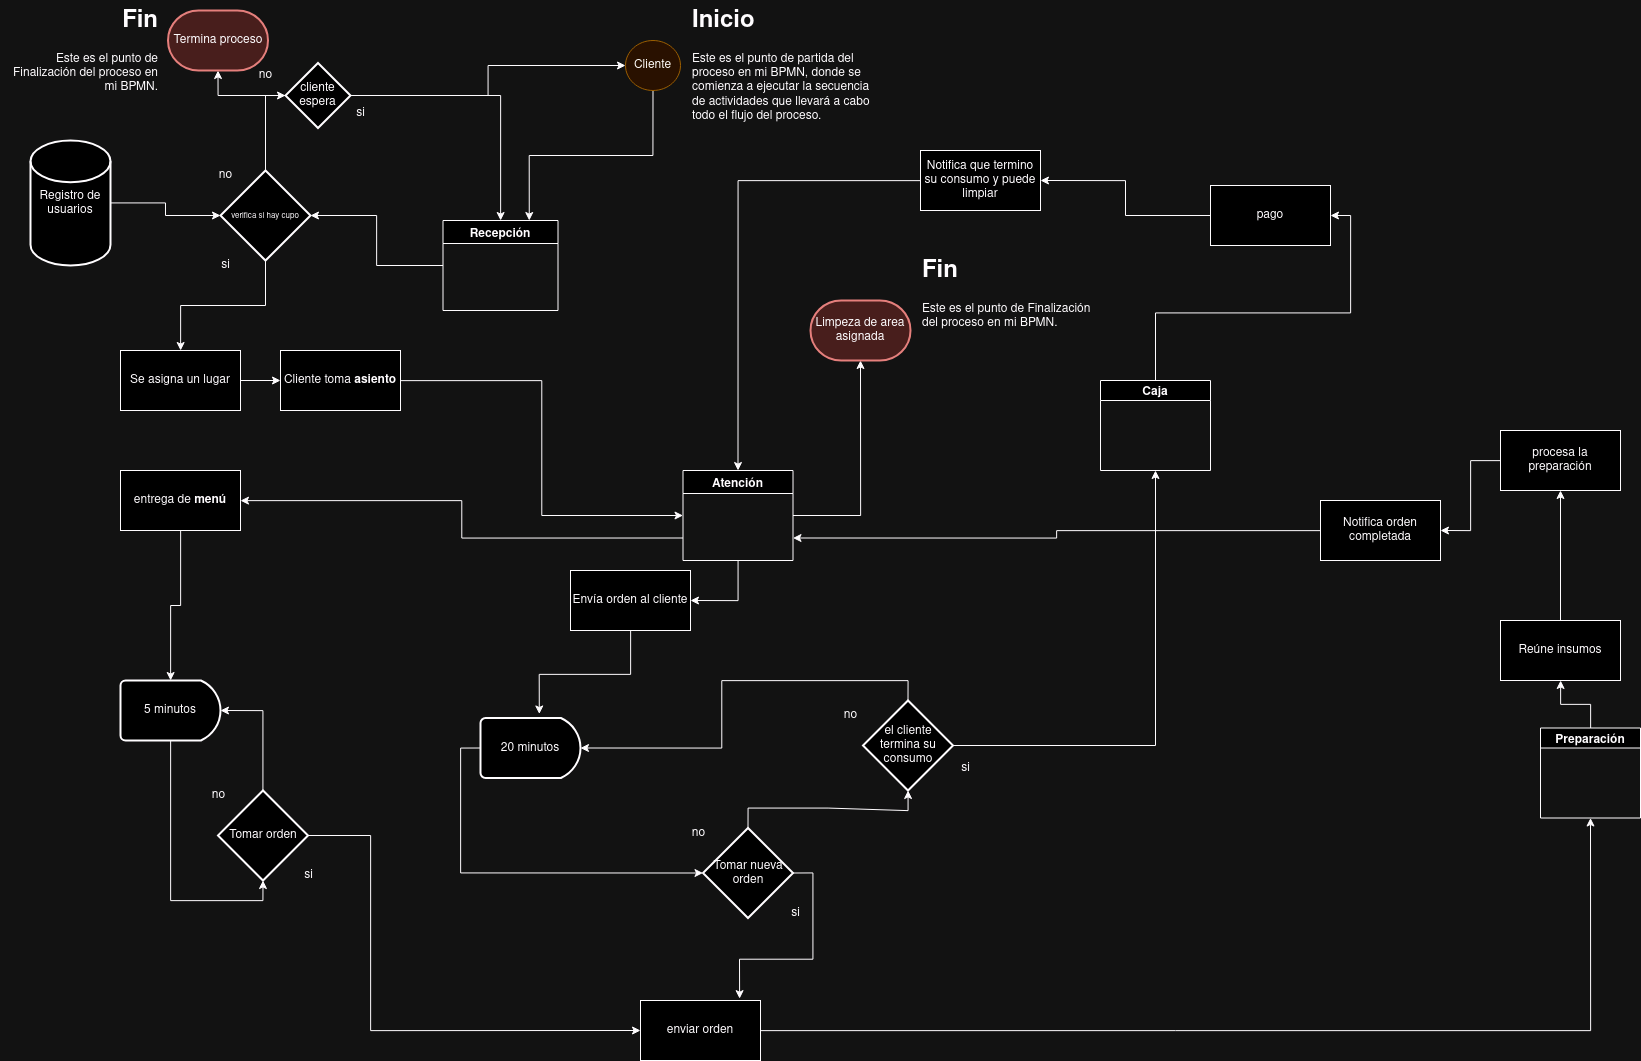

The diagram above was exported from draw.io. Its source (the exported page's mxGraphModel, read from the mxfile embedded in the PNG):
<mxGraphModel dx="2713" dy="869" grid="1" gridSize="10" guides="1" tooltips="1" connect="1" arrows="1" fold="1" page="1" pageScale="1" pageWidth="850" pageHeight="1100" math="0" shadow="0">
  <root>
    <mxCell id="0" />
    <mxCell id="1" parent="0" />
    <mxCell id="rG8MB7t_nD2HbYqiZZ8b-10" style="edgeStyle=orthogonalEdgeStyle;rounded=0;orthogonalLoop=1;jettySize=auto;html=1;exitX=0.75;exitY=0;exitDx=0;exitDy=0;endArrow=none;endFill=0;startArrow=classic;startFill=1;" parent="1" source="rG8MB7t_nD2HbYqiZZ8b-2" target="rG8MB7t_nD2HbYqiZZ8b-6" edge="1">
      <mxGeometry relative="1" as="geometry">
        <mxPoint x="-415" y="290" as="targetPoint" />
      </mxGeometry>
    </mxCell>
    <mxCell id="rG8MB7t_nD2HbYqiZZ8b-32" style="edgeStyle=orthogonalEdgeStyle;rounded=0;orthogonalLoop=1;jettySize=auto;html=1;entryX=0.5;entryY=0;entryDx=0;entryDy=0;entryPerimeter=0;" parent="1" source="rG8MB7t_nD2HbYqiZZ8b-2" target="rG8MB7t_nD2HbYqiZZ8b-14" edge="1">
      <mxGeometry relative="1" as="geometry" />
    </mxCell>
    <mxCell id="rG8MB7t_nD2HbYqiZZ8b-2" value="Recepción" style="swimlane;" parent="1" vertex="1">
      <mxGeometry x="-407.5" y="230" width="115" height="90" as="geometry" />
    </mxCell>
    <mxCell id="rG8MB7t_nD2HbYqiZZ8b-88" style="edgeStyle=orthogonalEdgeStyle;rounded=0;orthogonalLoop=1;jettySize=auto;html=1;entryX=1;entryY=0.5;entryDx=0;entryDy=0;" parent="1" source="rG8MB7t_nD2HbYqiZZ8b-3" target="rG8MB7t_nD2HbYqiZZ8b-87" edge="1">
      <mxGeometry relative="1" as="geometry" />
    </mxCell>
    <mxCell id="rG8MB7t_nD2HbYqiZZ8b-143" style="edgeStyle=orthogonalEdgeStyle;rounded=0;orthogonalLoop=1;jettySize=auto;html=1;exitX=0;exitY=0.75;exitDx=0;exitDy=0;" parent="1" source="rG8MB7t_nD2HbYqiZZ8b-3" target="rG8MB7t_nD2HbYqiZZ8b-58" edge="1">
      <mxGeometry relative="1" as="geometry" />
    </mxCell>
    <mxCell id="rG8MB7t_nD2HbYqiZZ8b-3" value="Atención" style="swimlane;" parent="1" vertex="1">
      <mxGeometry x="-167.5" y="480" width="110" height="90" as="geometry" />
    </mxCell>
    <mxCell id="rG8MB7t_nD2HbYqiZZ8b-81" style="edgeStyle=orthogonalEdgeStyle;rounded=0;orthogonalLoop=1;jettySize=auto;html=1;" parent="1" source="rG8MB7t_nD2HbYqiZZ8b-4" target="rG8MB7t_nD2HbYqiZZ8b-80" edge="1">
      <mxGeometry relative="1" as="geometry" />
    </mxCell>
    <mxCell id="rG8MB7t_nD2HbYqiZZ8b-4" value="Preparación" style="swimlane;startSize=20;" parent="1" vertex="1">
      <mxGeometry x="690" y="737.5" width="100" height="90" as="geometry" />
    </mxCell>
    <mxCell id="rG8MB7t_nD2HbYqiZZ8b-108" style="edgeStyle=orthogonalEdgeStyle;rounded=0;orthogonalLoop=1;jettySize=auto;html=1;entryX=1;entryY=0.5;entryDx=0;entryDy=0;" parent="1" source="rG8MB7t_nD2HbYqiZZ8b-5" target="rG8MB7t_nD2HbYqiZZ8b-106" edge="1">
      <mxGeometry relative="1" as="geometry" />
    </mxCell>
    <mxCell id="rG8MB7t_nD2HbYqiZZ8b-5" value="Caja" style="swimlane;startSize=20;" parent="1" vertex="1">
      <mxGeometry x="250" y="390" width="110" height="90" as="geometry" />
    </mxCell>
    <mxCell id="rG8MB7t_nD2HbYqiZZ8b-6" value="Cliente" style="ellipse;whiteSpace=wrap;html=1;align=center;newEdgeStyle={&quot;edgeStyle&quot;:&quot;entityRelationEdgeStyle&quot;,&quot;startArrow&quot;:&quot;none&quot;,&quot;endArrow&quot;:&quot;none&quot;,&quot;segment&quot;:10,&quot;curved&quot;:1,&quot;sourcePerimeterSpacing&quot;:0,&quot;targetPerimeterSpacing&quot;:0};treeFolding=1;treeMoving=1;fillColor=#ffe6cc;strokeColor=#d79b00;" parent="1" vertex="1">
      <mxGeometry x="-225" y="50" width="55" height="50" as="geometry" />
    </mxCell>
    <mxCell id="rG8MB7t_nD2HbYqiZZ8b-34" style="edgeStyle=orthogonalEdgeStyle;rounded=0;orthogonalLoop=1;jettySize=auto;html=1;" parent="1" source="rG8MB7t_nD2HbYqiZZ8b-13" target="rG8MB7t_nD2HbYqiZZ8b-14" edge="1">
      <mxGeometry relative="1" as="geometry">
        <mxPoint x="-662.5" y="402.53703703703707" as="targetPoint" />
      </mxGeometry>
    </mxCell>
    <mxCell id="rG8MB7t_nD2HbYqiZZ8b-13" value="Registro de usuarios" style="strokeWidth=2;html=1;shape=mxgraph.flowchart.database;whiteSpace=wrap;" parent="1" vertex="1">
      <mxGeometry x="-820" y="150" width="80" height="125" as="geometry" />
    </mxCell>
    <mxCell id="rG8MB7t_nD2HbYqiZZ8b-56" style="edgeStyle=orthogonalEdgeStyle;rounded=0;orthogonalLoop=1;jettySize=auto;html=1;" parent="1" source="rG8MB7t_nD2HbYqiZZ8b-14" target="rG8MB7t_nD2HbYqiZZ8b-55" edge="1">
      <mxGeometry relative="1" as="geometry">
        <mxPoint x="202.5" y="472.5" as="targetPoint" />
      </mxGeometry>
    </mxCell>
    <mxCell id="rG8MB7t_nD2HbYqiZZ8b-14" value="&lt;font style=&quot;font-size: 8px;&quot;&gt;verifica si hay cupo&lt;br&gt;&lt;/font&gt;" style="strokeWidth=2;html=1;shape=mxgraph.flowchart.decision;whiteSpace=wrap;direction=south;" parent="1" vertex="1">
      <mxGeometry x="-630" y="180" width="90" height="90" as="geometry" />
    </mxCell>
    <mxCell id="rG8MB7t_nD2HbYqiZZ8b-42" style="edgeStyle=orthogonalEdgeStyle;rounded=0;orthogonalLoop=1;jettySize=auto;html=1;exitX=0;exitY=0.5;exitDx=0;exitDy=0;exitPerimeter=0;entryX=0;entryY=0.5;entryDx=0;entryDy=0;entryPerimeter=0;" parent="1" source="rG8MB7t_nD2HbYqiZZ8b-14" target="rG8MB7t_nD2HbYqiZZ8b-45" edge="1">
      <mxGeometry relative="1" as="geometry">
        <mxPoint x="-612.5" y="322.5" as="sourcePoint" />
        <mxPoint x="-662.5" y="202.5" as="targetPoint" />
      </mxGeometry>
    </mxCell>
    <mxCell id="rG8MB7t_nD2HbYqiZZ8b-43" value="&lt;div&gt;si&lt;/div&gt;" style="text;html=1;align=center;verticalAlign=middle;resizable=0;points=[];autosize=1;strokeColor=none;fillColor=none;" parent="1" vertex="1">
      <mxGeometry x="-640" y="260" width="30" height="30" as="geometry" />
    </mxCell>
    <mxCell id="rG8MB7t_nD2HbYqiZZ8b-44" value="no" style="text;html=1;align=center;verticalAlign=middle;resizable=0;points=[];autosize=1;strokeColor=none;fillColor=none;" parent="1" vertex="1">
      <mxGeometry x="-645" y="170" width="40" height="30" as="geometry" />
    </mxCell>
    <mxCell id="rG8MB7t_nD2HbYqiZZ8b-48" style="edgeStyle=orthogonalEdgeStyle;rounded=0;orthogonalLoop=1;jettySize=auto;html=1;" parent="1" source="rG8MB7t_nD2HbYqiZZ8b-45" target="rG8MB7t_nD2HbYqiZZ8b-6" edge="1">
      <mxGeometry relative="1" as="geometry" />
    </mxCell>
    <mxCell id="rG8MB7t_nD2HbYqiZZ8b-53" style="edgeStyle=orthogonalEdgeStyle;rounded=0;orthogonalLoop=1;jettySize=auto;html=1;" parent="1" source="rG8MB7t_nD2HbYqiZZ8b-45" target="rG8MB7t_nD2HbYqiZZ8b-2" edge="1">
      <mxGeometry relative="1" as="geometry">
        <mxPoint x="-507.45238095238096" y="227.5" as="targetPoint" />
      </mxGeometry>
    </mxCell>
    <mxCell id="rG8MB7t_nD2HbYqiZZ8b-123" style="edgeStyle=orthogonalEdgeStyle;rounded=0;orthogonalLoop=1;jettySize=auto;html=1;entryX=0.5;entryY=1;entryDx=0;entryDy=0;entryPerimeter=0;" parent="1" source="rG8MB7t_nD2HbYqiZZ8b-45" target="rG8MB7t_nD2HbYqiZZ8b-142" edge="1">
      <mxGeometry relative="1" as="geometry">
        <mxPoint x="-670" y="75" as="targetPoint" />
      </mxGeometry>
    </mxCell>
    <mxCell id="rG8MB7t_nD2HbYqiZZ8b-45" value="cliente espera" style="strokeWidth=2;html=1;shape=mxgraph.flowchart.decision;whiteSpace=wrap;" parent="1" vertex="1">
      <mxGeometry x="-565" y="72.5" width="65" height="65" as="geometry" />
    </mxCell>
    <mxCell id="rG8MB7t_nD2HbYqiZZ8b-46" value="&lt;div&gt;si&lt;/div&gt;" style="text;html=1;align=center;verticalAlign=middle;resizable=0;points=[];autosize=1;strokeColor=none;fillColor=none;" parent="1" vertex="1">
      <mxGeometry x="-505" y="107.5" width="30" height="30" as="geometry" />
    </mxCell>
    <mxCell id="rG8MB7t_nD2HbYqiZZ8b-47" value="no" style="text;html=1;align=center;verticalAlign=middle;resizable=0;points=[];autosize=1;strokeColor=none;fillColor=none;" parent="1" vertex="1">
      <mxGeometry x="-605" y="70" width="40" height="30" as="geometry" />
    </mxCell>
    <mxCell id="rG8MB7t_nD2HbYqiZZ8b-125" style="edgeStyle=orthogonalEdgeStyle;rounded=0;orthogonalLoop=1;jettySize=auto;html=1;entryX=0;entryY=0.5;entryDx=0;entryDy=0;" parent="1" source="rG8MB7t_nD2HbYqiZZ8b-55" target="rG8MB7t_nD2HbYqiZZ8b-114" edge="1">
      <mxGeometry relative="1" as="geometry" />
    </mxCell>
    <mxCell id="rG8MB7t_nD2HbYqiZZ8b-55" value="Se asigna un lugar" style="whiteSpace=wrap;html=1;" parent="1" vertex="1">
      <mxGeometry x="-730" y="360" width="120" height="60" as="geometry" />
    </mxCell>
    <mxCell id="rG8MB7t_nD2HbYqiZZ8b-71" style="edgeStyle=orthogonalEdgeStyle;rounded=0;orthogonalLoop=1;jettySize=auto;html=1;" parent="1" source="rG8MB7t_nD2HbYqiZZ8b-58" target="rG8MB7t_nD2HbYqiZZ8b-64" edge="1">
      <mxGeometry relative="1" as="geometry" />
    </mxCell>
    <mxCell id="rG8MB7t_nD2HbYqiZZ8b-58" value="entrega de &lt;strong&gt;menú&lt;/strong&gt;" style="whiteSpace=wrap;html=1;" parent="1" vertex="1">
      <mxGeometry x="-730" y="480" width="120" height="60" as="geometry" />
    </mxCell>
    <mxCell id="rG8MB7t_nD2HbYqiZZ8b-64" value="5 minutos" style="strokeWidth=2;html=1;shape=mxgraph.flowchart.delay;whiteSpace=wrap;" parent="1" vertex="1">
      <mxGeometry x="-730" y="690" width="100" height="60" as="geometry" />
    </mxCell>
    <mxCell id="rG8MB7t_nD2HbYqiZZ8b-77" style="edgeStyle=orthogonalEdgeStyle;rounded=0;orthogonalLoop=1;jettySize=auto;html=1;entryX=0;entryY=0.5;entryDx=0;entryDy=0;" parent="1" source="rG8MB7t_nD2HbYqiZZ8b-66" target="rG8MB7t_nD2HbYqiZZ8b-76" edge="1">
      <mxGeometry relative="1" as="geometry">
        <Array as="points">
          <mxPoint x="-480" y="845" />
          <mxPoint x="-480" y="1040" />
        </Array>
      </mxGeometry>
    </mxCell>
    <mxCell id="rG8MB7t_nD2HbYqiZZ8b-66" value="Tomar orden" style="strokeWidth=2;html=1;shape=mxgraph.flowchart.decision;whiteSpace=wrap;direction=south;" parent="1" vertex="1">
      <mxGeometry x="-632.5" y="800" width="90" height="90" as="geometry" />
    </mxCell>
    <mxCell id="rG8MB7t_nD2HbYqiZZ8b-67" value="no" style="text;html=1;align=center;verticalAlign=middle;resizable=0;points=[];autosize=1;strokeColor=none;fillColor=none;" parent="1" vertex="1">
      <mxGeometry x="-652.5" y="790" width="40" height="30" as="geometry" />
    </mxCell>
    <mxCell id="rG8MB7t_nD2HbYqiZZ8b-72" value="&lt;div&gt;si&lt;/div&gt;" style="text;html=1;align=center;verticalAlign=middle;resizable=0;points=[];autosize=1;strokeColor=none;fillColor=none;" parent="1" vertex="1">
      <mxGeometry x="-557.5" y="870" width="30" height="30" as="geometry" />
    </mxCell>
    <mxCell id="rG8MB7t_nD2HbYqiZZ8b-75" style="edgeStyle=orthogonalEdgeStyle;rounded=0;orthogonalLoop=1;jettySize=auto;html=1;entryX=1;entryY=0.5;entryDx=0;entryDy=0;entryPerimeter=0;" parent="1" source="rG8MB7t_nD2HbYqiZZ8b-66" target="rG8MB7t_nD2HbYqiZZ8b-64" edge="1">
      <mxGeometry relative="1" as="geometry" />
    </mxCell>
    <mxCell id="rG8MB7t_nD2HbYqiZZ8b-128" style="edgeStyle=orthogonalEdgeStyle;rounded=0;orthogonalLoop=1;jettySize=auto;html=1;entryX=0.5;entryY=1;entryDx=0;entryDy=0;" parent="1" source="rG8MB7t_nD2HbYqiZZ8b-76" target="rG8MB7t_nD2HbYqiZZ8b-4" edge="1">
      <mxGeometry relative="1" as="geometry" />
    </mxCell>
    <mxCell id="rG8MB7t_nD2HbYqiZZ8b-76" value="enviar orden" style="whiteSpace=wrap;html=1;" parent="1" vertex="1">
      <mxGeometry x="-210" y="1010" width="120" height="60" as="geometry" />
    </mxCell>
    <mxCell id="rG8MB7t_nD2HbYqiZZ8b-83" style="edgeStyle=orthogonalEdgeStyle;rounded=0;orthogonalLoop=1;jettySize=auto;html=1;" parent="1" source="rG8MB7t_nD2HbYqiZZ8b-80" target="rG8MB7t_nD2HbYqiZZ8b-82" edge="1">
      <mxGeometry relative="1" as="geometry" />
    </mxCell>
    <mxCell id="rG8MB7t_nD2HbYqiZZ8b-86" style="edgeStyle=orthogonalEdgeStyle;rounded=0;orthogonalLoop=1;jettySize=auto;html=1;entryX=1;entryY=0.5;entryDx=0;entryDy=0;" parent="1" source="rG8MB7t_nD2HbYqiZZ8b-82" target="rG8MB7t_nD2HbYqiZZ8b-84" edge="1">
      <mxGeometry relative="1" as="geometry" />
    </mxCell>
    <mxCell id="rG8MB7t_nD2HbYqiZZ8b-82" value="procesa la preparación" style="whiteSpace=wrap;html=1;" parent="1" vertex="1">
      <mxGeometry x="650" y="440" width="120" height="60" as="geometry" />
    </mxCell>
    <mxCell id="rG8MB7t_nD2HbYqiZZ8b-85" style="edgeStyle=orthogonalEdgeStyle;rounded=0;orthogonalLoop=1;jettySize=auto;html=1;entryX=1;entryY=0.75;entryDx=0;entryDy=0;" parent="1" source="rG8MB7t_nD2HbYqiZZ8b-84" target="rG8MB7t_nD2HbYqiZZ8b-3" edge="1">
      <mxGeometry relative="1" as="geometry" />
    </mxCell>
    <mxCell id="rG8MB7t_nD2HbYqiZZ8b-84" value="Notifica orden completada" style="whiteSpace=wrap;html=1;" parent="1" vertex="1">
      <mxGeometry x="470" y="510" width="120" height="60" as="geometry" />
    </mxCell>
    <mxCell id="rG8MB7t_nD2HbYqiZZ8b-87" value="&lt;div&gt;Envía orden al cliente&lt;/div&gt;" style="whiteSpace=wrap;html=1;" parent="1" vertex="1">
      <mxGeometry x="-280" y="580" width="120" height="60" as="geometry" />
    </mxCell>
    <mxCell id="rG8MB7t_nD2HbYqiZZ8b-89" value="20 minutos" style="strokeWidth=2;html=1;shape=mxgraph.flowchart.delay;whiteSpace=wrap;" parent="1" vertex="1">
      <mxGeometry x="-370" y="727.5" width="100" height="60" as="geometry" />
    </mxCell>
    <mxCell id="rG8MB7t_nD2HbYqiZZ8b-90" style="edgeStyle=orthogonalEdgeStyle;rounded=0;orthogonalLoop=1;jettySize=auto;html=1;entryX=0.588;entryY=-0.067;entryDx=0;entryDy=0;entryPerimeter=0;" parent="1" source="rG8MB7t_nD2HbYqiZZ8b-87" target="rG8MB7t_nD2HbYqiZZ8b-89" edge="1">
      <mxGeometry relative="1" as="geometry" />
    </mxCell>
    <mxCell id="rG8MB7t_nD2HbYqiZZ8b-146" style="edgeStyle=orthogonalEdgeStyle;rounded=0;orthogonalLoop=1;jettySize=auto;html=1;exitX=0;exitY=0.5;exitDx=0;exitDy=0;exitPerimeter=0;" parent="1" source="rG8MB7t_nD2HbYqiZZ8b-92" target="rG8MB7t_nD2HbYqiZZ8b-100" edge="1">
      <mxGeometry relative="1" as="geometry" />
    </mxCell>
    <mxCell id="rG8MB7t_nD2HbYqiZZ8b-92" value="Tomar nueva orden" style="strokeWidth=2;html=1;shape=mxgraph.flowchart.decision;whiteSpace=wrap;direction=south;" parent="1" vertex="1">
      <mxGeometry x="-147.5" y="837.5" width="90" height="90" as="geometry" />
    </mxCell>
    <mxCell id="rG8MB7t_nD2HbYqiZZ8b-94" value="&lt;div&gt;si&lt;/div&gt;" style="text;html=1;align=center;verticalAlign=middle;resizable=0;points=[];autosize=1;strokeColor=none;fillColor=none;" parent="1" vertex="1">
      <mxGeometry x="-70" y="907.5" width="30" height="30" as="geometry" />
    </mxCell>
    <mxCell id="rG8MB7t_nD2HbYqiZZ8b-95" value="no" style="text;html=1;align=center;verticalAlign=middle;resizable=0;points=[];autosize=1;strokeColor=none;fillColor=none;" parent="1" vertex="1">
      <mxGeometry x="-172.5" y="827.5" width="40" height="30" as="geometry" />
    </mxCell>
    <mxCell id="rG8MB7t_nD2HbYqiZZ8b-148" style="edgeStyle=orthogonalEdgeStyle;rounded=0;orthogonalLoop=1;jettySize=auto;html=1;entryX=0.5;entryY=1;entryDx=0;entryDy=0;" parent="1" source="rG8MB7t_nD2HbYqiZZ8b-100" target="rG8MB7t_nD2HbYqiZZ8b-5" edge="1">
      <mxGeometry relative="1" as="geometry" />
    </mxCell>
    <mxCell id="rG8MB7t_nD2HbYqiZZ8b-100" value="el cliente termina su consumo" style="strokeWidth=2;html=1;shape=mxgraph.flowchart.decision;whiteSpace=wrap;direction=south;" parent="1" vertex="1">
      <mxGeometry x="12.5" y="710" width="90" height="90" as="geometry" />
    </mxCell>
    <mxCell id="rG8MB7t_nD2HbYqiZZ8b-102" value="&lt;div&gt;si&lt;/div&gt;" style="text;html=1;align=center;verticalAlign=middle;resizable=0;points=[];autosize=1;strokeColor=none;fillColor=none;" parent="1" vertex="1">
      <mxGeometry x="100" y="762.5" width="30" height="30" as="geometry" />
    </mxCell>
    <mxCell id="rG8MB7t_nD2HbYqiZZ8b-103" value="no" style="text;html=1;align=center;verticalAlign=middle;resizable=0;points=[];autosize=1;strokeColor=none;fillColor=none;" parent="1" vertex="1">
      <mxGeometry x="-20" y="710" width="40" height="30" as="geometry" />
    </mxCell>
    <mxCell id="rG8MB7t_nD2HbYqiZZ8b-112" style="edgeStyle=orthogonalEdgeStyle;rounded=0;orthogonalLoop=1;jettySize=auto;html=1;entryX=1;entryY=0.5;entryDx=0;entryDy=0;" parent="1" source="rG8MB7t_nD2HbYqiZZ8b-106" target="rG8MB7t_nD2HbYqiZZ8b-109" edge="1">
      <mxGeometry relative="1" as="geometry" />
    </mxCell>
    <mxCell id="rG8MB7t_nD2HbYqiZZ8b-106" value="pago" style="whiteSpace=wrap;html=1;" parent="1" vertex="1">
      <mxGeometry x="360" y="195" width="120" height="60" as="geometry" />
    </mxCell>
    <mxCell id="rG8MB7t_nD2HbYqiZZ8b-124" style="edgeStyle=orthogonalEdgeStyle;rounded=0;orthogonalLoop=1;jettySize=auto;html=1;entryX=0.5;entryY=0;entryDx=0;entryDy=0;" parent="1" source="rG8MB7t_nD2HbYqiZZ8b-109" target="rG8MB7t_nD2HbYqiZZ8b-3" edge="1">
      <mxGeometry relative="1" as="geometry" />
    </mxCell>
    <mxCell id="rG8MB7t_nD2HbYqiZZ8b-109" value="Notifica que termino su consumo y puede limpiar " style="whiteSpace=wrap;html=1;" parent="1" vertex="1">
      <mxGeometry x="70" y="160" width="120" height="60" as="geometry" />
    </mxCell>
    <mxCell id="rG8MB7t_nD2HbYqiZZ8b-115" style="edgeStyle=orthogonalEdgeStyle;rounded=0;orthogonalLoop=1;jettySize=auto;html=1;entryX=0;entryY=0.5;entryDx=0;entryDy=0;" parent="1" source="rG8MB7t_nD2HbYqiZZ8b-114" target="rG8MB7t_nD2HbYqiZZ8b-3" edge="1">
      <mxGeometry relative="1" as="geometry" />
    </mxCell>
    <mxCell id="rG8MB7t_nD2HbYqiZZ8b-114" value="Cliente toma &lt;strong&gt;asiento&lt;/strong&gt;" style="whiteSpace=wrap;html=1;" parent="1" vertex="1">
      <mxGeometry x="-570" y="360" width="120" height="60" as="geometry" />
    </mxCell>
    <mxCell id="rG8MB7t_nD2HbYqiZZ8b-118" style="edgeStyle=orthogonalEdgeStyle;rounded=0;orthogonalLoop=1;jettySize=auto;html=1;entryX=0.5;entryY=1;entryDx=0;entryDy=0;entryPerimeter=0;" parent="1" source="rG8MB7t_nD2HbYqiZZ8b-3" target="rG8MB7t_nD2HbYqiZZ8b-141" edge="1">
      <mxGeometry relative="1" as="geometry">
        <mxPoint x="-45.59999999999991" y="433.17999999999995" as="targetPoint" />
      </mxGeometry>
    </mxCell>
    <mxCell id="rG8MB7t_nD2HbYqiZZ8b-127" style="edgeStyle=orthogonalEdgeStyle;rounded=0;orthogonalLoop=1;jettySize=auto;html=1;entryX=1;entryY=0.5;entryDx=0;entryDy=0;entryPerimeter=0;" parent="1" source="rG8MB7t_nD2HbYqiZZ8b-64" target="rG8MB7t_nD2HbYqiZZ8b-66" edge="1">
      <mxGeometry relative="1" as="geometry" />
    </mxCell>
    <mxCell id="rG8MB7t_nD2HbYqiZZ8b-80" value="Reúne insumos" style="whiteSpace=wrap;html=1;" parent="1" vertex="1">
      <mxGeometry x="650" y="630" width="120" height="60" as="geometry" />
    </mxCell>
    <mxCell id="rG8MB7t_nD2HbYqiZZ8b-138" style="edgeStyle=orthogonalEdgeStyle;rounded=0;orthogonalLoop=1;jettySize=auto;html=1;entryX=0.826;entryY=-0.031;entryDx=0;entryDy=0;entryPerimeter=0;exitX=0.5;exitY=0;exitDx=0;exitDy=0;exitPerimeter=0;" parent="1" source="rG8MB7t_nD2HbYqiZZ8b-92" target="rG8MB7t_nD2HbYqiZZ8b-76" edge="1">
      <mxGeometry relative="1" as="geometry" />
    </mxCell>
    <mxCell id="rG8MB7t_nD2HbYqiZZ8b-141" value="Limpeza de area asignada" style="strokeWidth=2;html=1;shape=mxgraph.flowchart.terminator;whiteSpace=wrap;fillColor=#f8cecc;strokeColor=#b85450;" parent="1" vertex="1">
      <mxGeometry x="-40" y="310" width="100" height="60" as="geometry" />
    </mxCell>
    <mxCell id="rG8MB7t_nD2HbYqiZZ8b-142" value="Termina proceso" style="strokeWidth=2;html=1;shape=mxgraph.flowchart.terminator;whiteSpace=wrap;fillColor=#f8cecc;strokeColor=#b85450;" parent="1" vertex="1">
      <mxGeometry x="-682.5" y="20" width="100" height="60" as="geometry" />
    </mxCell>
    <mxCell id="rG8MB7t_nD2HbYqiZZ8b-144" style="edgeStyle=orthogonalEdgeStyle;rounded=0;orthogonalLoop=1;jettySize=auto;html=1;entryX=0.5;entryY=1;entryDx=0;entryDy=0;entryPerimeter=0;exitX=0;exitY=0.5;exitDx=0;exitDy=0;exitPerimeter=0;" parent="1" source="rG8MB7t_nD2HbYqiZZ8b-89" target="rG8MB7t_nD2HbYqiZZ8b-92" edge="1">
      <mxGeometry relative="1" as="geometry" />
    </mxCell>
    <mxCell id="rG8MB7t_nD2HbYqiZZ8b-147" style="edgeStyle=orthogonalEdgeStyle;rounded=0;orthogonalLoop=1;jettySize=auto;html=1;entryX=1;entryY=0.5;entryDx=0;entryDy=0;entryPerimeter=0;exitX=0;exitY=0.5;exitDx=0;exitDy=0;exitPerimeter=0;" parent="1" source="rG8MB7t_nD2HbYqiZZ8b-100" target="rG8MB7t_nD2HbYqiZZ8b-89" edge="1">
      <mxGeometry relative="1" as="geometry" />
    </mxCell>
    <mxCell id="Tp9amseVkzBQi7L_95Aj-1" value="&lt;h1 style=&quot;margin-top: 0px;&quot;&gt;&lt;strong&gt;Inicio&lt;/strong&gt;&lt;/h1&gt;&lt;p&gt;Este es el punto de partida del proceso en mi BPMN, donde se comienza a ejecutar la secuencia de actividades que llevará a cabo todo el flujo del proceso.&lt;/p&gt;&lt;p&gt;&lt;/p&gt;" style="text;html=1;whiteSpace=wrap;overflow=hidden;rounded=0;" vertex="1" parent="1">
      <mxGeometry x="-160" y="10" width="180" height="120" as="geometry" />
    </mxCell>
    <mxCell id="Tp9amseVkzBQi7L_95Aj-2" value="&lt;h1 style=&quot;margin-top: 0px;&quot;&gt;&lt;strong&gt;Fin&lt;br&gt;&lt;/strong&gt;&lt;/h1&gt;&lt;p&gt;Este es el punto de Finalización del proceso en mi BPMN.&lt;br&gt;&lt;/p&gt;&lt;p&gt;&lt;/p&gt;" style="text;html=1;whiteSpace=wrap;overflow=hidden;rounded=0;" vertex="1" parent="1">
      <mxGeometry x="70" y="260" width="180" height="120" as="geometry" />
    </mxCell>
    <mxCell id="Tp9amseVkzBQi7L_95Aj-3" value="&lt;h1 style=&quot;margin-top: 0px;&quot;&gt;&lt;strong&gt;Fin&lt;br&gt;&lt;/strong&gt;&lt;/h1&gt;&lt;p&gt;Este es el punto de Finalización del proceso en mi BPMN.&lt;br&gt;&lt;/p&gt;&lt;p&gt;&lt;/p&gt;" style="text;html=1;whiteSpace=wrap;overflow=hidden;rounded=0;align=right;" vertex="1" parent="1">
      <mxGeometry x="-850" y="10" width="160" height="120" as="geometry" />
    </mxCell>
  </root>
</mxGraphModel>